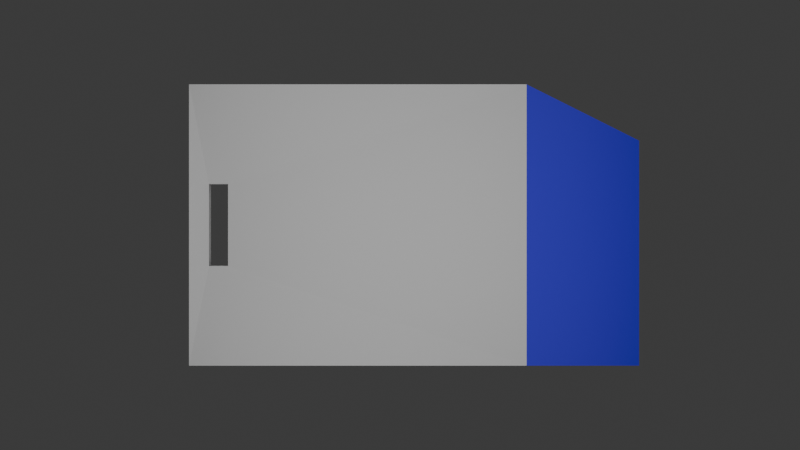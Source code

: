 # Source: PraedatumKey4.blend  (saved by Blender 4.1.24; exported with 4.5.12 LTS)
import bpy
from mathutils import Matrix  # noqa: F401  (used for matrix-valued properties, if any)

bpy.ops.wm.read_factory_settings(use_empty=True)
scene = bpy.context.scene
scene.name = 'Scene'

# ---- collections
col_collection = bpy.data.collections.new('Collection'); scene.collection.children.link(col_collection)

# ---- materials (node trees are filled in below, after node groups)
mat_material = bpy.data.materials.new('Material')
mat_material.alpha_threshold = 0.0
mat_material.use_transparent_shadow = False
mat_material.roughness = 0.5
mat_material.line_color = (0.0, 0.0, 0.0, 1.0)
mat_keycolour = bpy.data.materials.new('KeyColour')
mat_keycolour.use_transparent_shadow = False

# ---- material node trees
mat_material.use_nodes = True; mat_material.node_tree.nodes.clear()
_N = mat_material.node_tree.nodes; _L = mat_material.node_tree.links
n0 = _N.new('ShaderNodeOutputMaterial'); n0.name = 'Material Output'; n0.location = (300, 300)
n1 = _N.new('ShaderNodeBsdfPrincipled'); n1.name = 'Principled BSDF'; n1.location = (10, 300)
n1.inputs[3].default_value = 1.45
_L.new(n1.outputs[0], n0.inputs[0])
n0.is_active_output = True
mat_keycolour.use_nodes = True; mat_keycolour.node_tree.nodes.clear()
_N = mat_keycolour.node_tree.nodes; _L = mat_keycolour.node_tree.links
n0 = _N.new('ShaderNodeBsdfPrincipled'); n0.name = 'Principled BSDF'; n0.location = (10, 300)
n0.inputs[0].default_value = (0.02853, 0.008471, 0.8001, 1.0)
n1 = _N.new('ShaderNodeOutputMaterial'); n1.name = 'Material Output'; n1.location = (300, 300)
_L.new(n0.outputs[0], n1.inputs[0])
n1.is_active_output = True

# ---- world
world_world = bpy.data.worlds.new('World'); scene.world = world_world
world_world.use_nodes = True; world_world.node_tree.nodes.clear()
_N = world_world.node_tree.nodes; _L = world_world.node_tree.links
n0 = _N.new('ShaderNodeOutputWorld'); n0.name = 'World Output'; n0.location = (300, 300)
n1 = _N.new('ShaderNodeBackground'); n1.name = 'Background'; n1.location = (10, 300)
n1.inputs[0].default_value = (0.05088, 0.05088, 0.05088, 1.0)
_L.new(n1.outputs[0], n0.inputs[0])
n0.is_active_output = True
world_world.color = (0.05088, 0.05088, 0.05088)
world_world.use_sun_shadow = False
world_world.sun_shadow_jitter_overblur = 0.0

# ---- cameras
cam_camera_001 = bpy.data.cameras.new('Camera.001')

# ---- lights
light_area = bpy.data.lights.new('Area', 'AREA')
light_area.transmission_factor = 0.0
light_area.shadow_maximum_resolution = 0.006
light_area.use_absolute_resolution = True
light_area.size = 2.0
light_area.size_y = 1.0

# ---- meshes
me_cube_001 = bpy.data.meshes.new('Cube.001')
me_cube_001.from_pydata([(-0.5842, -0.147, -0.02), (-0.5842, -0.147, 0.02), (-0.5842, 0.147, -0.02), (-0.5842, 0.147, 0.02), (-0.5158, -0.147, -0.02), (-0.5158, -0.147, 0.02), (-0.5158, 0.147, -0.02), (-0.5158, 0.147, 0.02), (0.95, -0.5, -0.05), (0.95, -0.5, 0.05), (0.95, 0.3, -0.05), (0.95, 0.3, 0.05), (-0.65, 0.5, -0.05), (-0.65, -0.5, -0.05), (-0.65, -0.5, 0.05), (-0.65, 0.5, 0.05), (0.55, 0.5, -0.05), (0.55, 0.5, 0.05), (0.55, -0.5, -0.05), (0.55, -0.5, 0.05)], [], [(13, 14, 15, 12), (12, 15, 17, 16), (17, 19, 9, 11), (18, 19, 14, 13), (10, 11, 9, 8), (16, 17, 11, 10), (19, 18, 8, 9), (18, 16, 10, 8), (2, 0, 13, 12), (1, 3, 15, 14), (6, 2, 12, 16), (3, 7, 17, 15), (4, 6, 16, 18), (7, 5, 19, 17), (0, 4, 18, 13), (5, 1, 14, 19)])
me_cube_001.polygons.foreach_set('material_index', [0, 0, 1, 0, 1, 1, 1, 1, 0, 0, 0, 0, 0, 0, 0, 0])
_uv = me_cube_001.uv_layers.new(name='UVMap')
_uv.uv.foreach_set('vector', [0.9542, 0.9922, 0.9092, 0.9922, 0.9092, 0.5415, 0.9542, 0.5415, 0.9542, 0.5411, 0.9092, 0.5411, 0.9092, 0.000233, 0.9542, 0.000233, 0.1273, 0.7687, 0.578, 0.7687, 0.578, 0.949, 0.2174, 0.949, 0.9547, 0.000233, 0.9998, 0.000233, 0.9998, 0.5411, 0.9547, 0.5411, 0.6899, 0.59, 0.7349, 0.59, 0.7349, 0.9506, 0.6899, 0.9506, 0.7805, 0.7916, 0.7354, 0.7916, 0.7354, 0.59, 0.7805, 0.59, 0.826, 0.7703, 0.7809, 0.7703, 0.7809, 0.59, 0.826, 0.59, 0.578, 0.7683, 0.1273, 0.7683, 0.2174, 0.588, 0.578, 0.588, 0.2929, 0.03283, 0.1612, 0.03269, 0.002364, 0.000233, 0.4518, 0.0004351, 0.7473, 0.03283, 0.6157, 0.03269, 0.4568, 0.000233, 0.9063, 0.0004351, 0.2931, 0.06365, 0.2929, 0.03283, 0.4518, 0.0004351, 0.4542, 0.5427, 0.6157, 0.03269, 0.6154, 0.06343, 0.4547, 0.5427, 0.4568, 0.000233, 0.1609, 0.06343, 0.2931, 0.06365, 0.4542, 0.5427, 0.000233, 0.5427, 0.6154, 0.06343, 0.7476, 0.06365, 0.9087, 0.5427, 0.4547, 0.5427, 0.1612, 0.03269, 0.1609, 0.06343, 0.000233, 0.5427, 0.002364, 0.000233, 0.7476, 0.06365, 0.7473, 0.03283, 0.9063, 0.0004351, 0.9087, 0.5427])
me_cube_001.materials.append(mat_material)
me_cube_001.materials.append(mat_keycolour)
me_cube_001.update()

# ---- objects
ob_key = bpy.data.objects.new('Key', me_cube_001)
ob_camera = bpy.data.objects.new('Camera', cam_camera_001)
ob_area = bpy.data.objects.new('Area', light_area)

# ---- transforms, parenting, visibility, modifiers, constraints
ob_key.location = (-0.1, 0.0, 0.0)
ob_camera.location = (0.0, 0.0, 4.0)
ob_area.location = (0.0, 0.0, 1.0)

# ---- collection membership
col_collection.objects.link(ob_key)
col_collection.objects.link(ob_camera)
col_collection.objects.link(ob_area)

# ---- scene / render settings (as saved in the file)
scene.camera = ob_camera
scene.frame_start = 1; scene.frame_end = 250; scene.frame_set(1)
scene.render.engine = 'BLENDER_EEVEE_NEXT'
scene.render.film_transparent = True
scene.cycles.sampling_pattern = 'TABULATED_SOBOL'
scene.eevee.ray_tracing_options.trace_max_roughness = 0.0
bpy.context.view_layer.update()
